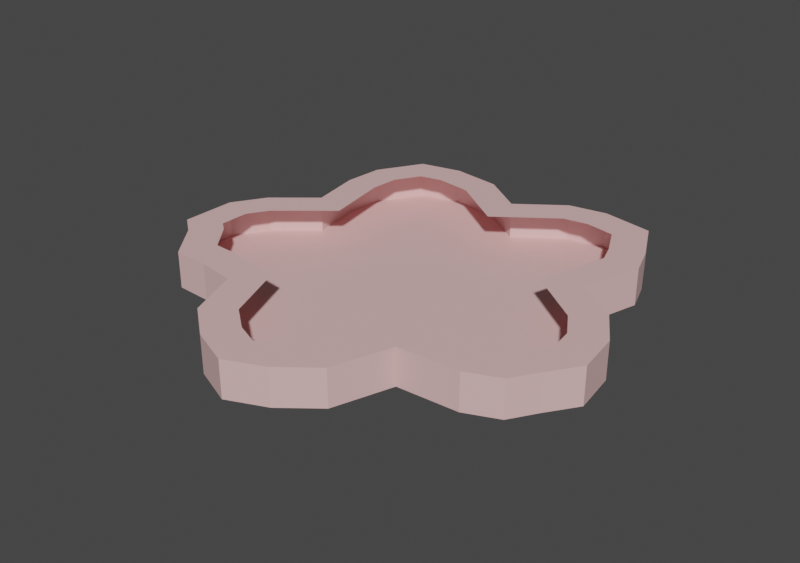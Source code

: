 # Source: fountain.blend  (saved by Blender 3.0.42; exported with 4.5.12 LTS)
import bpy
from mathutils import Matrix  # noqa: F401  (used for matrix-valued properties, if any)

bpy.ops.wm.read_factory_settings(use_empty=True)
scene = bpy.context.scene
scene.name = 'Scene'

# ---- collections
col_collection = bpy.data.collections.new('Collection'); scene.collection.children.link(col_collection)

# ---- materials (node trees are filled in below, after node groups)
mat_material_003 = bpy.data.materials.new('Material.003')

# ---- material node trees
mat_material_003.use_nodes = True; mat_material_003.node_tree.nodes.clear()
_N = mat_material_003.node_tree.nodes; _L = mat_material_003.node_tree.links
n0 = _N.new('ShaderNodeBsdfPrincipled'); n0.name = 'Principled BSDF'; n0.location = (10, 300)
n0.distribution = 'GGX'
n0.subsurface_method = 'RANDOM_WALK_SKIN'
n0.inputs[0].default_value = (0.8, 0.509, 0.5019, 1.0)
n0.inputs[3].default_value = 1.45
n0.inputs[27].default_value = (0.0, 0.0, 0.0, 1.0)
n0.inputs[28].default_value = 1.0
n1 = _N.new('ShaderNodeOutputMaterial'); n1.name = 'Material Output'; n1.location = (300, 300)
_L.new(n0.outputs[0], n1.inputs[0])
n1.is_active_output = True

# ---- world
world_world = bpy.data.worlds.new('World'); scene.world = world_world
world_world.use_nodes = True; world_world.node_tree.nodes.clear()
_N = world_world.node_tree.nodes; _L = world_world.node_tree.links
n0 = _N.new('ShaderNodeOutputWorld'); n0.name = 'World Output'; n0.location = (300, 300)
n1 = _N.new('ShaderNodeBackground'); n1.name = 'Background'; n1.location = (10, 300)
n1.inputs[0].default_value = (0.05088, 0.05088, 0.05088, 1.0)
_L.new(n1.outputs[0], n0.inputs[0])
n0.is_active_output = True
world_world.color = (0.05088, 0.05088, 0.05088)
world_world.use_sun_shadow = False
world_world.sun_shadow_jitter_overblur = 0.0

# ---- meshes
me_cylinder_005 = bpy.data.meshes.new('Cylinder.005')
me_cylinder_005.from_pydata([(0.007612, 0.8002, -1.0), (0.007619, 0.799, 1.0), (0.1066, 0.7598, -1.0), (0.1061, 0.7589, 1.0), (0.2139, 0.6752, -1.0), (0.213, 0.6745, 1.0), (0.3252, 0.3972, -1.0), (0.3244, 0.3963, 1.0), (0.5877, 0.3568, -1.0), (0.5876, 0.3557, 1.0), (0.6917, 0.3518, -1.0), (0.6911, 0.3507, 1.0), (0.7924, 0.2245, -1.0), (0.7916, 0.2237, 1.0), (0.8388, 0.1882, -1.0), (0.8378, 0.1876, 1.0), (0.8386, 0.05484, -1.0), (0.8376, 0.05514, 1.0), (0.7822, -0.03778, -1.0), (0.7813, -0.03706, 1.0), (0.5463, -0.2326, -1.0), (0.5451, -0.2322, 1.0), (0.6037, -0.5379, -1.0), (0.6026, -0.538, 1.0), (0.5943, -0.6684, -1.0), (0.5932, -0.6681, 1.0), (0.5262, -0.7846, -1.0), (0.5255, -0.7836, 1.0), (0.4243, -0.8058, -1.0), (0.4243, -0.8047, 1.0), (0.2585, -0.7806, -1.0), (0.259, -0.7796, 1.0), (0.005416, -0.6021, -1.0), (0.005407, -0.6008, 1.0), (-0.26, -0.7942, -1.0), (-0.2604, -0.7931, 1.0), (-0.3732, -0.8123, -1.0), (-0.3731, -0.8112, 1.0), (-0.5056, -0.7856, -1.0), (-0.5049, -0.7847, 1.0), (-0.5692, -0.6517, -1.0), (-0.5682, -0.6513, 1.0), (-0.5978, -0.5654, -1.0), (-0.5967, -0.5653, 1.0), (-0.5049, -0.2402, -1.0), (-0.5036, -0.2398, 1.0), (-0.7445, -0.06104, -1.0), (-0.7437, -0.0603, 1.0), (-0.8114, 0.05024, -1.0), (-0.8103, 0.05061, 1.0), (-0.826, 0.1578, -1.0), (-0.8249, 0.1575, 1.0), (-0.7677, 0.2416, -1.0), (-0.7668, 0.241, 1.0), (-0.7184, 0.319, -1.0), (-0.7176, 0.3181, 1.0), (-0.6412, 0.3512, -1.0), (-0.641, 0.3501, 1.0), (-0.2977, 0.3681, -1.0), (-0.2969, 0.3671, 1.0), (-0.1912, 0.6776, -1.0), (-0.1903, 0.677, 1.0), (-0.08622, 0.7605, -1.0), (-0.08566, 0.7595, 1.0), (0.182, 0.8893, 1.0), (0.006533, 0.9608, 1.0), (0.337, 0.7671, 1.0), (0.4314, 0.531, 1.0), (0.6026, 0.5046, 1.0), (0.7661, 0.4968, 1.0), (0.8977, 0.3304, 1.0), (0.9873, 0.2604, 1.0), (0.9869, 0.01307, 1.0), (0.8959, -0.1363, 1.0), (0.7083, -0.2912, 1.0), (0.7531, -0.5294, 1.0), (0.7398, -0.7136, 1.0), (0.6209, -0.9164, 1.0), (0.4284, -0.9565, 1.0), (0.2016, -0.922, 1.0), (0.006533, -0.7844, 1.0), (-0.2016, -0.9351, 1.0), (-0.3762, -0.9631, 1.0), (-0.6078, -0.9164, 1.0), (-0.7071, -0.7071, 1.0), (-0.7531, -0.5686, 1.0), (-0.6756, -0.2978, 1.0), (-0.8567, -0.1624, 1.0), (-0.9543, 1.192e-08, 1.0), (-0.9808, 0.1951, 1.0), (-0.8912, 0.3239, 1.0), (-0.8184, 0.438, 1.0), (-0.6744, 0.4981, 1.0), (-0.4053, 0.5114, 1.0), (-0.3174, 0.7671, 1.0), (-0.1624, 0.8893, 1.0), (0.006533, 0.9608, -1.0), (0.182, 0.8893, -1.0), (0.337, 0.7671, -1.0), (0.4314, 0.531, -1.0), (0.6026, 0.5046, -1.0), (0.7661, 0.4968, -1.0), (0.8977, 0.3304, -1.0), (0.9873, 0.2604, -1.0), (0.9869, 0.01307, -1.0), (0.8959, -0.1363, -1.0), (0.7083, -0.2912, -1.0), (0.7531, -0.5294, -1.0), (0.7398, -0.7136, -1.0), (0.6209, -0.9164, -1.0), (0.4284, -0.9565, -1.0), (0.2016, -0.922, -1.0), (0.006533, -0.7844, -1.0), (-0.2016, -0.9351, -1.0), (-0.3762, -0.9631, -1.0), (-0.6078, -0.9164, -1.0), (-0.7071, -0.7071, -1.0), (-0.7531, -0.5686, -1.0), (-0.6756, -0.2978, -1.0), (-0.8567, -0.1624, -1.0), (-0.9543, 1.192e-08, -1.0), (-0.9808, 0.1951, -1.0), (-0.8912, 0.3239, -1.0), (-0.8184, 0.438, -1.0), (-0.6744, 0.4981, -1.0), (-0.4053, 0.5114, -1.0), (-0.3174, 0.7671, -1.0), (-0.1624, 0.8893, -1.0)], [], [(96, 65, 64, 97), (97, 64, 66, 98), (98, 66, 67, 99), (99, 67, 68, 100), (100, 68, 69, 101), (101, 69, 70, 102), (102, 70, 71, 103), (103, 71, 72, 104), (104, 72, 73, 105), (105, 73, 74, 106), (106, 74, 75, 107), (107, 75, 76, 108), (108, 76, 77, 109), (109, 77, 78, 110), (110, 78, 79, 111), (111, 79, 80, 112), (112, 80, 81, 113), (113, 81, 82, 114), (114, 82, 83, 115), (115, 83, 84, 116), (116, 84, 85, 117), (117, 85, 86, 118), (118, 86, 87, 119), (119, 87, 88, 120), (120, 88, 89, 121), (121, 89, 90, 122), (122, 90, 91, 123), (123, 91, 92, 124), (124, 92, 93, 125), (125, 93, 94, 126), (126, 94, 95, 127), (127, 95, 65, 96), (1, 3, 64, 65), (3, 5, 66, 64), (5, 7, 67, 66), (7, 9, 68, 67), (9, 11, 69, 68), (11, 13, 70, 69), (13, 15, 71, 70), (15, 17, 72, 71), (17, 19, 73, 72), (19, 21, 74, 73), (21, 23, 75, 74), (23, 25, 76, 75), (25, 27, 77, 76), (27, 29, 78, 77), (29, 31, 79, 78), (31, 33, 80, 79), (33, 35, 81, 80), (35, 37, 82, 81), (37, 39, 83, 82), (39, 41, 84, 83), (41, 43, 85, 84), (43, 45, 86, 85), (45, 47, 87, 86), (47, 49, 88, 87), (49, 51, 89, 88), (51, 53, 90, 89), (53, 55, 91, 90), (55, 57, 92, 91), (57, 59, 93, 92), (59, 61, 94, 93), (61, 63, 95, 94), (63, 1, 65, 95), (2, 0, 96, 97), (4, 2, 97, 98), (6, 4, 98, 99), (8, 6, 99, 100), (10, 8, 100, 101), (12, 10, 101, 102), (14, 12, 102, 103), (16, 14, 103, 104), (18, 16, 104, 105), (20, 18, 105, 106), (22, 20, 106, 107), (24, 22, 107, 108), (26, 24, 108, 109), (28, 26, 109, 110), (30, 28, 110, 111), (32, 30, 111, 112), (34, 32, 112, 113), (36, 34, 113, 114), (38, 36, 114, 115), (40, 38, 115, 116), (42, 40, 116, 117), (44, 42, 117, 118), (46, 44, 118, 119), (48, 46, 119, 120), (50, 48, 120, 121), (52, 50, 121, 122), (54, 52, 122, 123), (56, 54, 123, 124), (58, 56, 124, 125), (60, 58, 125, 126), (62, 60, 126, 127), (0, 62, 127, 96), (3, 1, 63, 61, 59, 57, 55, 53, 51, 49, 47, 45, 43, 41, 39, 37, 35, 33, 31, 29, 27, 25, 23, 21, 19, 17, 15, 13, 11, 9, 7, 5)])
_uv = me_cylinder_005.uv_layers.new(name='UVMap')
_uv.uv.foreach_set('vector', [1.0, 0.5, 1.0, 1.0, 0.9688, 1.0, 0.9688, 0.5, 0.9688, 0.5, 0.9688, 1.0, 0.9375, 1.0, 0.9375, 0.5, 0.9375, 0.5, 0.9375, 1.0, 0.9062, 1.0, 0.9062, 0.5, 0.9062, 0.5, 0.9062, 1.0, 0.875, 1.0, 0.875, 0.5, 0.875, 0.5, 0.875, 1.0, 0.8438, 1.0, 0.8438, 0.5, 0.8438, 0.5, 0.8438, 1.0, 0.8125, 1.0, 0.8125, 0.5, 0.8125, 0.5, 0.8125, 1.0, 0.7812, 1.0, 0.7812, 0.5, 0.7812, 0.5, 0.7812, 1.0, 0.75, 1.0, 0.75, 0.5, 0.75, 0.5, 0.75, 1.0, 0.7188, 1.0, 0.7188, 0.5, 0.7188, 0.5, 0.7188, 1.0, 0.6875, 1.0, 0.6875, 0.5, 0.6875, 0.5, 0.6875, 1.0, 0.6562, 1.0, 0.6562, 0.5, 0.6562, 0.5, 0.6562, 1.0, 0.625, 1.0, 0.625, 0.5, 0.625, 0.5, 0.625, 1.0, 0.5938, 1.0, 0.5938, 0.5, 0.5938, 0.5, 0.5938, 1.0, 0.5625, 1.0, 0.5625, 0.5, 0.5625, 0.5, 0.5625, 1.0, 0.5312, 1.0, 0.5312, 0.5, 0.5312, 0.5, 0.5312, 1.0, 0.5, 1.0, 0.5, 0.5, 0.5, 0.5, 0.5, 1.0, 0.4688, 1.0, 0.4688, 0.5, 0.4688, 0.5, 0.4688, 1.0, 0.4375, 1.0, 0.4375, 0.5, 0.4375, 0.5, 0.4375, 1.0, 0.4062, 1.0, 0.4062, 0.5, 0.4062, 0.5, 0.4062, 1.0, 0.375, 1.0, 0.375, 0.5, 0.375, 0.5, 0.375, 1.0, 0.3438, 1.0, 0.3438, 0.5, 0.3438, 0.5, 0.3438, 1.0, 0.3125, 1.0, 0.3125, 0.5, 0.3125, 0.5, 0.3125, 1.0, 0.2812, 1.0, 0.2812, 0.5, 0.2812, 0.5, 0.2812, 1.0, 0.25, 1.0, 0.25, 0.5, 0.25, 0.5, 0.25, 1.0, 0.2188, 1.0, 0.2188, 0.5, 0.2188, 0.5, 0.2188, 1.0, 0.1875, 1.0, 0.1875, 0.5, 0.1875, 0.5, 0.1875, 1.0, 0.1562, 1.0, 0.1562, 0.5, 0.1562, 0.5, 0.1562, 1.0, 0.125, 1.0, 0.125, 0.5, 0.125, 0.5, 0.125, 1.0, 0.09375, 1.0, 0.09375, 0.5, 0.09375, 0.5, 0.09375, 1.0, 0.0625, 1.0, 0.0625, 0.5, 0.0625, 0.5, 0.0625, 1.0, 0.03125, 1.0, 0.03125, 0.5, 0.03125, 0.5, 0.03125, 1.0, 0.0, 1.0, 0.0, 0.5, 0.2496, 0.4612, 0.2768, 0.4553, 0.2968, 0.4854, 0.25, 0.49, 0.2768, 0.4553, 0.308, 0.444, 0.3418, 0.4717, 0.2968, 0.4854, 0.308, 0.444, 0.34, 0.3802, 0.3833, 0.4496, 0.3418, 0.4717, 0.34, 0.3802, 0.4062, 0.3622, 0.4197, 0.4197, 0.3833, 0.4496, 0.4062, 0.3622, 0.4286, 0.3517, 0.4496, 0.3833, 0.4197, 0.4197, 0.4286, 0.3517, 0.4466, 0.3079, 0.4717, 0.3418, 0.4496, 0.3833, 0.4466, 0.3079, 0.4559, 0.2946, 0.4854, 0.2968, 0.4717, 0.3418, 0.4559, 0.2946, 0.4585, 0.2596, 0.49, 0.25, 0.4854, 0.2968, 0.4585, 0.2596, 0.4518, 0.235, 0.4854, 0.2032, 0.49, 0.25, 0.4518, 0.235, 0.3999, 0.1898, 0.4717, 0.1582, 0.4854, 0.2032, 0.3999, 0.1898, 0.4037, 0.1193, 0.4496, 0.1167, 0.4717, 0.1582, 0.4037, 0.1193, 0.3897, 0.09363, 0.4197, 0.08029, 0.4496, 0.1167, 0.3897, 0.09363, 0.3674, 0.07103, 0.3833, 0.05045, 0.4197, 0.08029, 0.3674, 0.07103, 0.3443, 0.06209, 0.3418, 0.02827, 0.3833, 0.05045, 0.3443, 0.06209, 0.3086, 0.05548, 0.2968, 0.01461, 0.3418, 0.02827, 0.3086, 0.05548, 0.2494, 0.09387, 0.25, 0.01, 0.2968, 0.01461, 0.2494, 0.09387, 0.1874, 0.05523, 0.2032, 0.01461, 0.25, 0.01, 0.1874, 0.05523, 0.1611, 0.06048, 0.1582, 0.02827, 0.2032, 0.01461, 0.1611, 0.06048, 0.1319, 0.07175, 0.1167, 0.05045, 0.1582, 0.02827, 0.1319, 0.07175, 0.1093, 0.09852, 0.08029, 0.08029, 0.1167, 0.05045, 0.1093, 0.09852, 0.09417, 0.1166, 0.05045, 0.1167, 0.08029, 0.08029, 0.09417, 0.1166, 0.1068, 0.1922, 0.02827, 0.1582, 0.05045, 0.1167, 0.1068, 0.1922, 0.05072, 0.2349, 0.01461, 0.2032, 0.02827, 0.1582, 0.05072, 0.2349, 0.04394, 0.2657, 0.01, 0.25, 0.01461, 0.2032, 0.04394, 0.2657, 0.04517, 0.2955, 0.01461, 0.2968, 0.01, 0.25, 0.04517, 0.2955, 0.05912, 0.3237, 0.02827, 0.3418, 0.01461, 0.2968, 0.05912, 0.3237, 0.0709, 0.3517, 0.05045, 0.3833, 0.02827, 0.3418, 0.0709, 0.3517, 0.0872, 0.3678, 0.08029, 0.4197, 0.05045, 0.3833, 0.0872, 0.3678, 0.1645, 0.3753, 0.1167, 0.4496, 0.08029, 0.4197, 0.1645, 0.3753, 0.1926, 0.4447, 0.1582, 0.4717, 0.1167, 0.4496, 0.1926, 0.4447, 0.2234, 0.4554, 0.2032, 0.4854, 0.1582, 0.4717, 0.2234, 0.4554, 0.2496, 0.4612, 0.25, 0.49, 0.2032, 0.4854, 0.777, 0.4555, 0.7496, 0.4614, 0.75, 0.49, 0.7968, 0.4854, 0.8083, 0.4442, 0.777, 0.4555, 0.7968, 0.4854, 0.8418, 0.4717, 0.8402, 0.3806, 0.8083, 0.4442, 0.8418, 0.4717, 0.8833, 0.4496, 0.9063, 0.3626, 0.8402, 0.3806, 0.8833, 0.4496, 0.9197, 0.4197, 0.9287, 0.352, 0.9063, 0.3626, 0.9197, 0.4197, 0.9496, 0.3833, 0.9468, 0.3081, 0.9287, 0.352, 0.9496, 0.3833, 0.9717, 0.3418, 0.9561, 0.2946, 0.9468, 0.3081, 0.9717, 0.3418, 0.9854, 0.2968, 0.9587, 0.2595, 0.9561, 0.2946, 0.9854, 0.2968, 0.99, 0.25, 0.9521, 0.2348, 0.9587, 0.2595, 0.99, 0.25, 0.9854, 0.2032, 0.9003, 0.1896, 0.9521, 0.2348, 0.9854, 0.2032, 0.9717, 0.1582, 0.904, 0.1193, 0.9003, 0.1896, 0.9717, 0.1582, 0.9496, 0.1167, 0.8899, 0.09356, 0.904, 0.1193, 0.9496, 0.1167, 0.9197, 0.08029, 0.8675, 0.07087, 0.8899, 0.09356, 0.9197, 0.08029, 0.8833, 0.05045, 0.8443, 0.06185, 0.8675, 0.07087, 0.8833, 0.05045, 0.8418, 0.02827, 0.8085, 0.05518, 0.8443, 0.06185, 0.8418, 0.02827, 0.7968, 0.01461, 0.7494, 0.09343, 0.8085, 0.05518, 0.7968, 0.01461, 0.75, 0.01, 0.6875, 0.05494, 0.7494, 0.09343, 0.75, 0.01, 0.7032, 0.01461, 0.6612, 0.06025, 0.6875, 0.05494, 0.7032, 0.01461, 0.6582, 0.02827, 0.6317, 0.07158, 0.6612, 0.06025, 0.6582, 0.02827, 0.6167, 0.05045, 0.6091, 0.09842, 0.6317, 0.07158, 0.6167, 0.05045, 0.5803, 0.08029, 0.5939, 0.1166, 0.6091, 0.09842, 0.5803, 0.08029, 0.5504, 0.1167, 0.6063, 0.192, 0.5939, 0.1166, 0.5504, 0.1167, 0.5283, 0.1582, 0.5505, 0.2347, 0.6063, 0.192, 0.5283, 0.1582, 0.5146, 0.2032, 0.5437, 0.2656, 0.5505, 0.2347, 0.5146, 0.2032, 0.51, 0.25, 0.5449, 0.2955, 0.5437, 0.2656, 0.51, 0.25, 0.5146, 0.2968, 0.5589, 0.3239, 0.5449, 0.2955, 0.5146, 0.2968, 0.5283, 0.3418, 0.5707, 0.3519, 0.5589, 0.3239, 0.5283, 0.3418, 0.5504, 0.3833, 0.5871, 0.3682, 0.5707, 0.3519, 0.5504, 0.3833, 0.5803, 0.4197, 0.6642, 0.3756, 0.5871, 0.3682, 0.5803, 0.4197, 0.6167, 0.4496, 0.6923, 0.4449, 0.6642, 0.3756, 0.6167, 0.4496, 0.6582, 0.4717, 0.7233, 0.4556, 0.6923, 0.4449, 0.6582, 0.4717, 0.7032, 0.4854, 0.7496, 0.4614, 0.7233, 0.4556, 0.7032, 0.4854, 0.75, 0.49, 0.2768, 0.4553, 0.2496, 0.4612, 0.2234, 0.4554, 0.1926, 0.4447, 0.1645, 0.3753, 0.0872, 0.3678, 0.0709, 0.3517, 0.05912, 0.3237, 0.04517, 0.2955, 0.04394, 0.2657, 0.05072, 0.2349, 0.1068, 0.1922, 0.09417, 0.1166, 0.1093, 0.09852, 0.1319, 0.07175, 0.1611, 0.06048, 0.1874, 0.05523, 0.2494, 0.09387, 0.3086, 0.05548, 0.3443, 0.06209, 0.3674, 0.07103, 0.3897, 0.09363, 0.4037, 0.1193, 0.3999, 0.1898, 0.4518, 0.235, 0.4585, 0.2596, 0.4559, 0.2946, 0.4466, 0.3079, 0.4286, 0.3517, 0.4062, 0.3622, 0.34, 0.3802, 0.308, 0.444])
me_cylinder_005.materials.append(mat_material_003)
me_cylinder_005.use_remesh_fix_poles = True
me_cylinder_005.use_remesh_preserve_attributes = False
me_cylinder_005.update()

# ---- objects
ob_cylinder_001 = bpy.data.objects.new('Cylinder.001', me_cylinder_005)

# ---- transforms, parenting, visibility, modifiers, constraints
ob_cylinder_001.location = (-0.001805, 3.497, 1.888)
ob_cylinder_001.scale = (-18.61, -18.61, -1.521)
_m = ob_cylinder_001.modifiers.new('Fluid', 'FLUID')
_m.fluid_type = 'EFFECTOR'

# ---- collection membership
col_collection.objects.link(ob_cylinder_001)

# ---- scene / render settings (as saved in the file)
scene.frame_start = 1; scene.frame_end = 250; scene.frame_set(90)
scene.render.engine = 'CYCLES'
scene.render.image_settings.file_format = 'FFMPEG'
scene.render.image_settings.color_mode = 'RGB'
scene.render.resolution_x = 1080
scene.render.resolution_y = 760
scene.render.fps = 30
scene.cycles.samples = 2000
scene.cycles.sampling_pattern = 'TABULATED_SOBOL'
scene.cycles.use_light_tree = False
scene.view_settings.view_transform = 'Filmic'
bpy.context.view_layer.update()

# ---- added for rendering (the .blend has no active camera and no usable light): camera, sun
cam_auto = bpy.data.cameras.new('AutoCamera')
cam_auto.lens = 50.0
cam_auto.sensor_width = 36.0
cam_auto.clip_end = 1000.0
ob_auto_camera = bpy.data.objects.new('AutoCamera', cam_auto)
scene.collection.objects.link(ob_auto_camera)
ob_auto_camera.location = (47.3993, -53.436, 39.8578)
ob_auto_camera.rotation_euler = (1.09748, -7.21219e-08, 0.694738)
scene.camera = ob_auto_camera
light_auto_sun = bpy.data.lights.new('AutoSun', 'SUN')
light_auto_sun.energy = 3.0
light_auto_sun.angle = 0.0523599
ob_auto_sun = bpy.data.objects.new('AutoSun', light_auto_sun)
scene.collection.objects.link(ob_auto_sun)
ob_auto_sun.rotation_euler = (0.872665, 0.174533, 0.523599)
bpy.context.view_layer.update()

